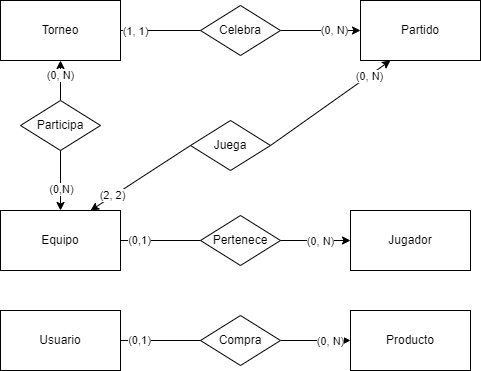

The diagram above was exported from draw.io. Its source (the exported page's mxGraphModel, read from the mxfile embedded in the PNG):
<mxGraphModel dx="901" dy="1045" grid="1" gridSize="10" guides="1" tooltips="1" connect="1" arrows="1" fold="1" page="1" pageScale="1" pageWidth="850" pageHeight="1100" background="none" math="0" shadow="0">
  <root>
    <mxCell id="0" />
    <mxCell id="1" parent="0" />
    <mxCell id="QCsWodvRh186UewLEEKa-1" value="Torneo" style="rounded=0;whiteSpace=wrap;html=1;" vertex="1" parent="1">
      <mxGeometry x="120" y="220" width="120" height="60" as="geometry" />
    </mxCell>
    <mxCell id="QCsWodvRh186UewLEEKa-2" value="Partido" style="rounded=0;whiteSpace=wrap;html=1;" vertex="1" parent="1">
      <mxGeometry x="480" y="220" width="120" height="60" as="geometry" />
    </mxCell>
    <mxCell id="QCsWodvRh186UewLEEKa-3" value="Equipo" style="rounded=0;whiteSpace=wrap;html=1;" vertex="1" parent="1">
      <mxGeometry x="120" y="430" width="120" height="60" as="geometry" />
    </mxCell>
    <mxCell id="QCsWodvRh186UewLEEKa-4" value="Jugador" style="rounded=0;whiteSpace=wrap;html=1;" vertex="1" parent="1">
      <mxGeometry x="470" y="430" width="120" height="60" as="geometry" />
    </mxCell>
    <mxCell id="QCsWodvRh186UewLEEKa-5" value="Usuario" style="rounded=0;whiteSpace=wrap;html=1;" vertex="1" parent="1">
      <mxGeometry x="120" y="530" width="120" height="60" as="geometry" />
    </mxCell>
    <mxCell id="QCsWodvRh186UewLEEKa-6" value="Producto" style="rounded=0;whiteSpace=wrap;html=1;" vertex="1" parent="1">
      <mxGeometry x="470" y="530" width="120" height="60" as="geometry" />
    </mxCell>
    <mxCell id="QCsWodvRh186UewLEEKa-8" value="" style="endArrow=classic;html=1;rounded=0;exitX=1;exitY=0.5;exitDx=0;exitDy=0;entryX=0;entryY=0.5;entryDx=0;entryDy=0;startArrow=none;" edge="1" parent="1" source="QCsWodvRh186UewLEEKa-7" target="QCsWodvRh186UewLEEKa-6">
      <mxGeometry width="50" height="50" relative="1" as="geometry">
        <mxPoint x="280" y="500" as="sourcePoint" />
        <mxPoint x="330" y="450" as="targetPoint" />
        <Array as="points">
          <mxPoint x="440" y="560" />
        </Array>
      </mxGeometry>
    </mxCell>
    <mxCell id="QCsWodvRh186UewLEEKa-10" value="(0, N)" style="edgeLabel;html=1;align=center;verticalAlign=middle;resizable=0;points=[];" vertex="1" connectable="0" parent="QCsWodvRh186UewLEEKa-8">
      <mxGeometry x="0.424" relative="1" as="geometry">
        <mxPoint as="offset" />
      </mxGeometry>
    </mxCell>
    <mxCell id="QCsWodvRh186UewLEEKa-7" value="Compra" style="rhombus;whiteSpace=wrap;html=1;" vertex="1" parent="1">
      <mxGeometry x="320" y="535" width="80" height="50" as="geometry" />
    </mxCell>
    <mxCell id="QCsWodvRh186UewLEEKa-9" value="" style="endArrow=none;html=1;rounded=0;exitX=1;exitY=0.5;exitDx=0;exitDy=0;entryX=0;entryY=0.5;entryDx=0;entryDy=0;" edge="1" parent="1" source="QCsWodvRh186UewLEEKa-5" target="QCsWodvRh186UewLEEKa-7">
      <mxGeometry width="50" height="50" relative="1" as="geometry">
        <mxPoint x="240" y="560" as="sourcePoint" />
        <mxPoint x="470" y="560" as="targetPoint" />
      </mxGeometry>
    </mxCell>
    <mxCell id="QCsWodvRh186UewLEEKa-11" value="(0,1)" style="edgeLabel;html=1;align=center;verticalAlign=middle;resizable=0;points=[];" vertex="1" connectable="0" parent="QCsWodvRh186UewLEEKa-9">
      <mxGeometry x="-0.5329" y="1" relative="1" as="geometry">
        <mxPoint as="offset" />
      </mxGeometry>
    </mxCell>
    <mxCell id="QCsWodvRh186UewLEEKa-12" value="Pertenece" style="rhombus;whiteSpace=wrap;html=1;" vertex="1" parent="1">
      <mxGeometry x="320" y="435" width="80" height="50" as="geometry" />
    </mxCell>
    <mxCell id="QCsWodvRh186UewLEEKa-13" value="" style="endArrow=none;html=1;rounded=0;exitX=1;exitY=0.5;exitDx=0;exitDy=0;entryX=0;entryY=0.5;entryDx=0;entryDy=0;" edge="1" parent="1" source="QCsWodvRh186UewLEEKa-3" target="QCsWodvRh186UewLEEKa-12">
      <mxGeometry width="50" height="50" relative="1" as="geometry">
        <mxPoint x="250" y="700" as="sourcePoint" />
        <mxPoint x="330" y="700" as="targetPoint" />
      </mxGeometry>
    </mxCell>
    <mxCell id="QCsWodvRh186UewLEEKa-14" value="(0,1)" style="edgeLabel;html=1;align=center;verticalAlign=middle;resizable=0;points=[];" vertex="1" connectable="0" parent="QCsWodvRh186UewLEEKa-13">
      <mxGeometry x="-0.5329" y="1" relative="1" as="geometry">
        <mxPoint as="offset" />
      </mxGeometry>
    </mxCell>
    <mxCell id="QCsWodvRh186UewLEEKa-16" value="Juega" style="rhombus;whiteSpace=wrap;html=1;" vertex="1" parent="1">
      <mxGeometry x="310" y="340" width="80" height="50" as="geometry" />
    </mxCell>
    <mxCell id="QCsWodvRh186UewLEEKa-18" value="" style="endArrow=classic;html=1;rounded=0;entryX=0.75;entryY=0;entryDx=0;entryDy=0;exitX=0;exitY=0.5;exitDx=0;exitDy=0;" edge="1" parent="1" source="QCsWodvRh186UewLEEKa-16" target="QCsWodvRh186UewLEEKa-3">
      <mxGeometry width="50" height="50" relative="1" as="geometry">
        <mxPoint x="270" y="420" as="sourcePoint" />
        <mxPoint x="320" y="370" as="targetPoint" />
      </mxGeometry>
    </mxCell>
    <mxCell id="QCsWodvRh186UewLEEKa-27" value="(2, 2)" style="edgeLabel;html=1;align=center;verticalAlign=middle;resizable=0;points=[];" vertex="1" connectable="0" parent="QCsWodvRh186UewLEEKa-18">
      <mxGeometry x="0.561" y="-1" relative="1" as="geometry">
        <mxPoint as="offset" />
      </mxGeometry>
    </mxCell>
    <mxCell id="QCsWodvRh186UewLEEKa-19" value="" style="endArrow=classic;html=1;rounded=0;entryX=0.25;entryY=1;entryDx=0;entryDy=0;exitX=1;exitY=0.5;exitDx=0;exitDy=0;" edge="1" parent="1" source="QCsWodvRh186UewLEEKa-16" target="QCsWodvRh186UewLEEKa-2">
      <mxGeometry width="50" height="50" relative="1" as="geometry">
        <mxPoint x="330" y="365" as="sourcePoint" />
        <mxPoint x="220" y="440" as="targetPoint" />
      </mxGeometry>
    </mxCell>
    <mxCell id="QCsWodvRh186UewLEEKa-26" value="(0, N)" style="edgeLabel;html=1;align=center;verticalAlign=middle;resizable=0;points=[];" vertex="1" connectable="0" parent="QCsWodvRh186UewLEEKa-19">
      <mxGeometry x="0.6449" relative="1" as="geometry">
        <mxPoint as="offset" />
      </mxGeometry>
    </mxCell>
    <mxCell id="QCsWodvRh186UewLEEKa-20" value="" style="endArrow=classic;html=1;rounded=0;exitX=1;exitY=0.5;exitDx=0;exitDy=0;entryX=0;entryY=0.5;entryDx=0;entryDy=0;startArrow=none;" edge="1" parent="1" source="QCsWodvRh186UewLEEKa-12" target="QCsWodvRh186UewLEEKa-4">
      <mxGeometry width="50" height="50" relative="1" as="geometry">
        <mxPoint x="410" y="700" as="sourcePoint" />
        <mxPoint x="480" y="700" as="targetPoint" />
        <Array as="points" />
      </mxGeometry>
    </mxCell>
    <mxCell id="QCsWodvRh186UewLEEKa-21" value="(0, N)" style="edgeLabel;html=1;align=center;verticalAlign=middle;resizable=0;points=[];" vertex="1" connectable="0" parent="QCsWodvRh186UewLEEKa-20">
      <mxGeometry x="0.424" relative="1" as="geometry">
        <mxPoint x="-10" as="offset" />
      </mxGeometry>
    </mxCell>
    <mxCell id="QCsWodvRh186UewLEEKa-22" value="" style="endArrow=classic;startArrow=none;html=1;rounded=0;entryX=0.5;entryY=1;entryDx=0;entryDy=0;exitX=0.5;exitY=0;exitDx=0;exitDy=0;" edge="1" parent="1" source="QCsWodvRh186UewLEEKa-15" target="QCsWodvRh186UewLEEKa-1">
      <mxGeometry width="50" height="50" relative="1" as="geometry">
        <mxPoint x="70" y="420" as="sourcePoint" />
        <mxPoint x="120" y="370" as="targetPoint" />
      </mxGeometry>
    </mxCell>
    <mxCell id="QCsWodvRh186UewLEEKa-25" value="(0, N)" style="edgeLabel;html=1;align=center;verticalAlign=middle;resizable=0;points=[];" vertex="1" connectable="0" parent="QCsWodvRh186UewLEEKa-22">
      <mxGeometry x="0.2722" y="1" relative="1" as="geometry">
        <mxPoint as="offset" />
      </mxGeometry>
    </mxCell>
    <mxCell id="QCsWodvRh186UewLEEKa-15" value="Participa" style="rhombus;whiteSpace=wrap;html=1;" vertex="1" parent="1">
      <mxGeometry x="140" y="320" width="80" height="50" as="geometry" />
    </mxCell>
    <mxCell id="QCsWodvRh186UewLEEKa-23" value="" style="endArrow=none;startArrow=classic;html=1;rounded=0;entryX=0.5;entryY=1;entryDx=0;entryDy=0;exitX=0.5;exitY=0;exitDx=0;exitDy=0;" edge="1" parent="1" source="QCsWodvRh186UewLEEKa-3" target="QCsWodvRh186UewLEEKa-15">
      <mxGeometry width="50" height="50" relative="1" as="geometry">
        <mxPoint x="180" y="430" as="sourcePoint" />
        <mxPoint x="180" y="280" as="targetPoint" />
      </mxGeometry>
    </mxCell>
    <mxCell id="QCsWodvRh186UewLEEKa-24" value="(0,N)" style="edgeLabel;html=1;align=center;verticalAlign=middle;resizable=0;points=[];" vertex="1" connectable="0" parent="QCsWodvRh186UewLEEKa-23">
      <mxGeometry x="-0.2944" relative="1" as="geometry">
        <mxPoint as="offset" />
      </mxGeometry>
    </mxCell>
    <mxCell id="QCsWodvRh186UewLEEKa-29" value="" style="endArrow=classic;html=1;rounded=0;exitX=1;exitY=0.5;exitDx=0;exitDy=0;entryX=0;entryY=0.5;entryDx=0;entryDy=0;startArrow=none;" edge="1" parent="1" source="QCsWodvRh186UewLEEKa-28" target="QCsWodvRh186UewLEEKa-2">
      <mxGeometry width="50" height="50" relative="1" as="geometry">
        <mxPoint x="330" y="220" as="sourcePoint" />
        <mxPoint x="380" y="170" as="targetPoint" />
      </mxGeometry>
    </mxCell>
    <mxCell id="QCsWodvRh186UewLEEKa-32" value="(0, N)" style="edgeLabel;html=1;align=center;verticalAlign=middle;resizable=0;points=[];" vertex="1" connectable="0" parent="QCsWodvRh186UewLEEKa-29">
      <mxGeometry x="0.3369" y="1" relative="1" as="geometry">
        <mxPoint as="offset" />
      </mxGeometry>
    </mxCell>
    <mxCell id="QCsWodvRh186UewLEEKa-28" value="Celebra" style="rhombus;whiteSpace=wrap;html=1;" vertex="1" parent="1">
      <mxGeometry x="320" y="225" width="80" height="50" as="geometry" />
    </mxCell>
    <mxCell id="QCsWodvRh186UewLEEKa-30" value="" style="endArrow=none;html=1;rounded=0;exitX=1;exitY=0.5;exitDx=0;exitDy=0;entryX=0;entryY=0.5;entryDx=0;entryDy=0;" edge="1" parent="1" source="QCsWodvRh186UewLEEKa-1" target="QCsWodvRh186UewLEEKa-28">
      <mxGeometry width="50" height="50" relative="1" as="geometry">
        <mxPoint x="240" y="250" as="sourcePoint" />
        <mxPoint x="480" y="250" as="targetPoint" />
      </mxGeometry>
    </mxCell>
    <mxCell id="QCsWodvRh186UewLEEKa-31" value="(1, 1)" style="edgeLabel;html=1;align=center;verticalAlign=middle;resizable=0;points=[];" vertex="1" connectable="0" parent="QCsWodvRh186UewLEEKa-30">
      <mxGeometry x="-0.64" relative="1" as="geometry">
        <mxPoint as="offset" />
      </mxGeometry>
    </mxCell>
  </root>
</mxGraphModel>